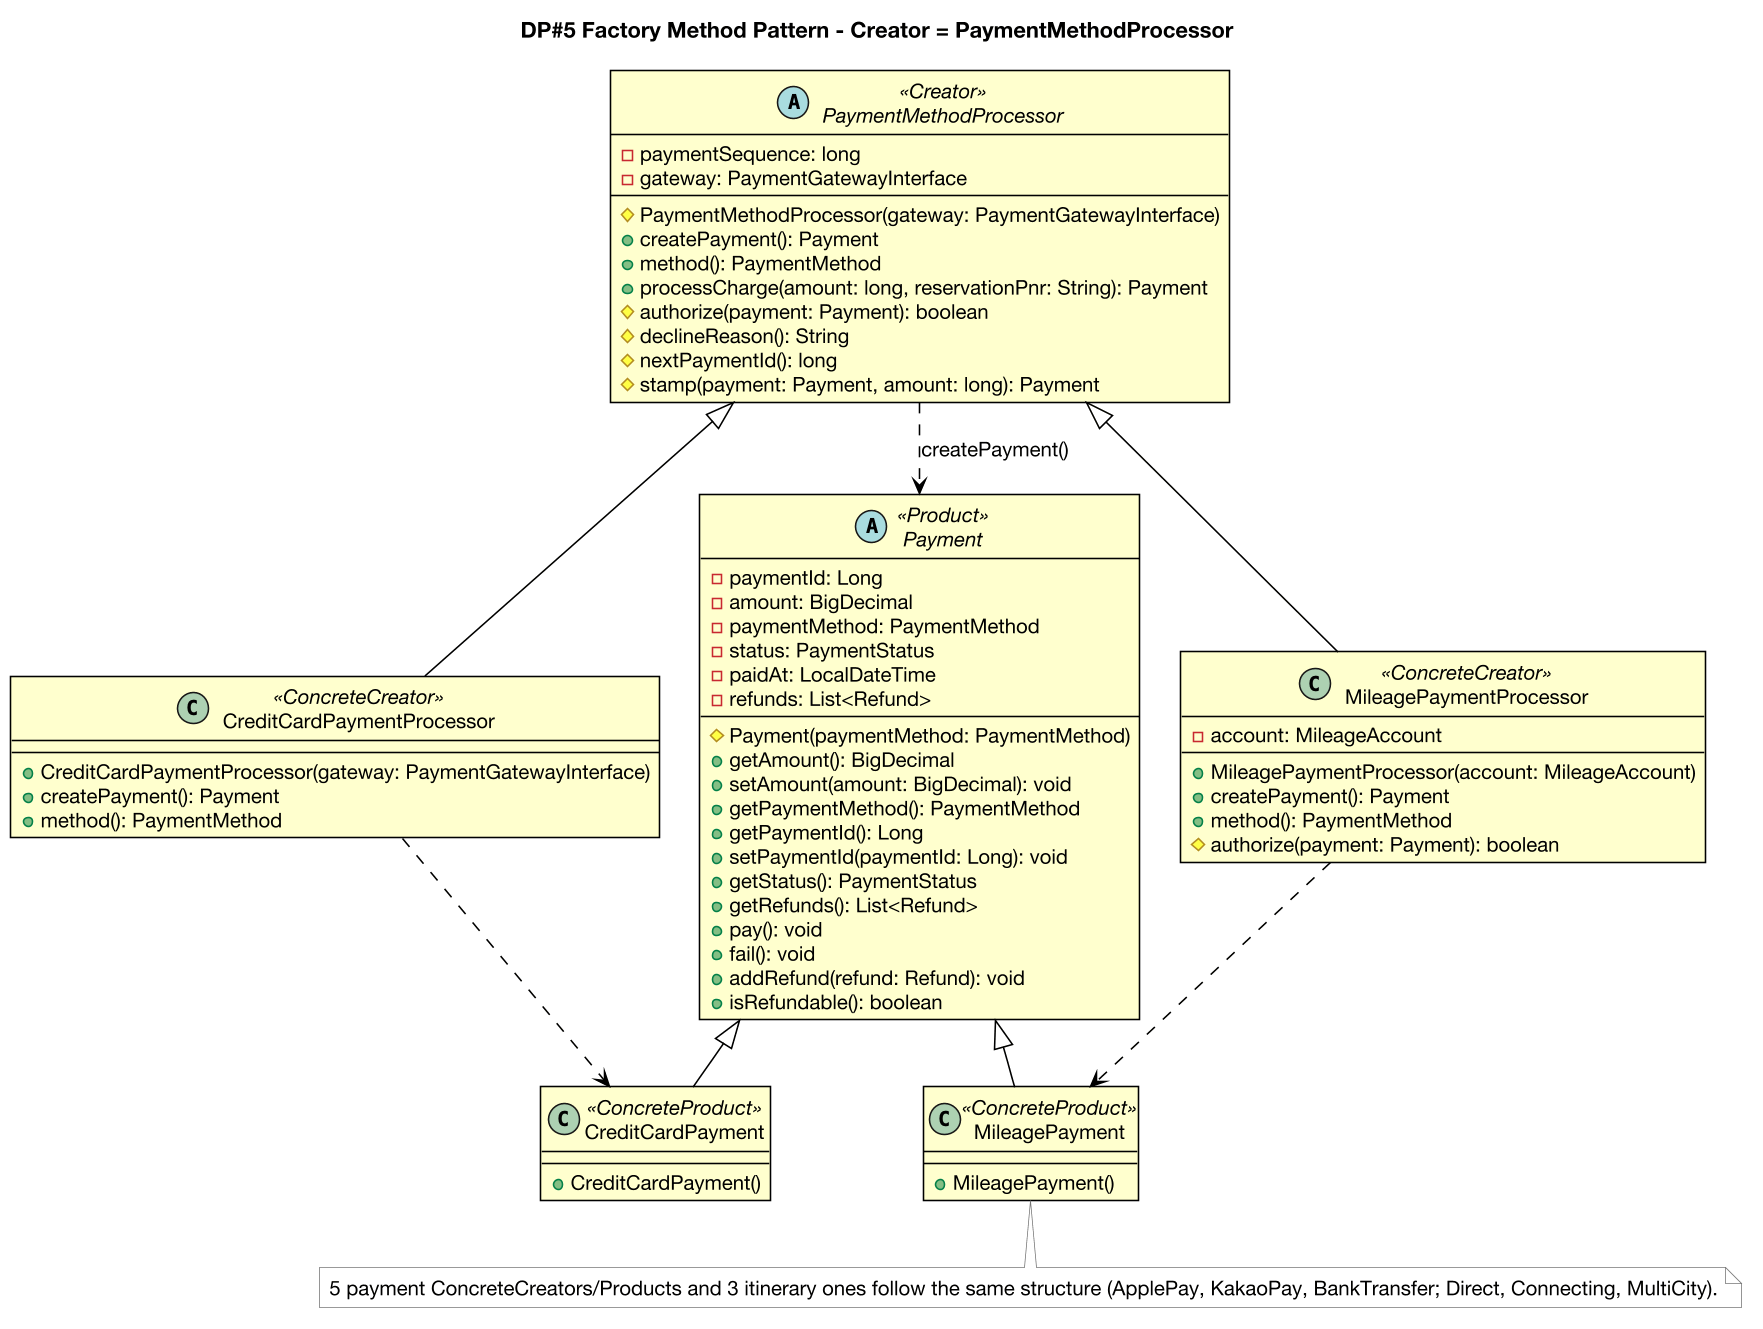

The diagram above was rendered by PlantUML. Its source (embedded in the PNG):
@startuml dp5-factory-method
skinparam backgroundColor #FFFFFF
skinparam shadowing false
skinparam roundcorner 0
skinparam linetype polyline
skinparam nodesep 26
skinparam ranksep 42
skinparam defaultFontName "Helvetica Neue"
skinparam defaultFontSize 13
skinparam dpi 150
skinparam class {
  BackgroundColor #FFFFCE
  BorderColor #000000
  BorderThickness 1
  ArrowColor #000000
  ArrowThickness 1
  FontColor #000000
  FontName "Helvetica Neue"
  AttributeFontColor #000000
  AttributeFontName "Helvetica Neue"
  StereotypeFontColor #000000
}
skinparam note {
  BackgroundColor #FFFFFF
  BorderColor #777777
  FontColor #000000
}

title DP#5 Factory Method Pattern - Creator = PaymentMethodProcessor
abstract class PaymentMethodProcessor <<Creator>> {
  -paymentSequence: long
  -gateway: PaymentGatewayInterface
  --
  #PaymentMethodProcessor(gateway: PaymentGatewayInterface)
  +createPayment(): Payment
  +method(): PaymentMethod
  +processCharge(amount: long, reservationPnr: String): Payment
  #authorize(payment: Payment): boolean
  #declineReason(): String
  #nextPaymentId(): long
  #stamp(payment: Payment, amount: long): Payment
}
class CreditCardPaymentProcessor <<ConcreteCreator>> {
  +CreditCardPaymentProcessor(gateway: PaymentGatewayInterface)
  +createPayment(): Payment
  +method(): PaymentMethod
}
class MileagePaymentProcessor <<ConcreteCreator>> {
  -account: MileageAccount
  --
  +MileagePaymentProcessor(account: MileageAccount)
  +createPayment(): Payment
  +method(): PaymentMethod
  #authorize(payment: Payment): boolean
}
abstract class Payment <<Product>> {
  -paymentId: Long
  -amount: BigDecimal
  -paymentMethod: PaymentMethod
  -status: PaymentStatus
  -paidAt: LocalDateTime
  -refunds: List<Refund>
  --
  #Payment(paymentMethod: PaymentMethod)
  +getAmount(): BigDecimal
  +setAmount(amount: BigDecimal): void
  +getPaymentMethod(): PaymentMethod
  +getPaymentId(): Long
  +setPaymentId(paymentId: Long): void
  +getStatus(): PaymentStatus
  +getRefunds(): List<Refund>
  +pay(): void
  +fail(): void
  +addRefund(refund: Refund): void
  +isRefundable(): boolean
}
class CreditCardPayment <<ConcreteProduct>> {
  +CreditCardPayment()
}
class MileagePayment <<ConcreteProduct>> {
  +MileagePayment()
}
PaymentMethodProcessor <|-- CreditCardPaymentProcessor
PaymentMethodProcessor <|-- MileagePaymentProcessor
Payment <|-- CreditCardPayment
Payment <|-- MileagePayment
PaymentMethodProcessor ..> Payment : createPayment()
CreditCardPaymentProcessor ..> CreditCardPayment
MileagePaymentProcessor ..> MileagePayment
note bottom : 5 payment ConcreteCreators/Products and 3 itinerary ones follow the same structure (ApplePay, KakaoPay, BankTransfer; Direct, Connecting, MultiCity).
@enduml